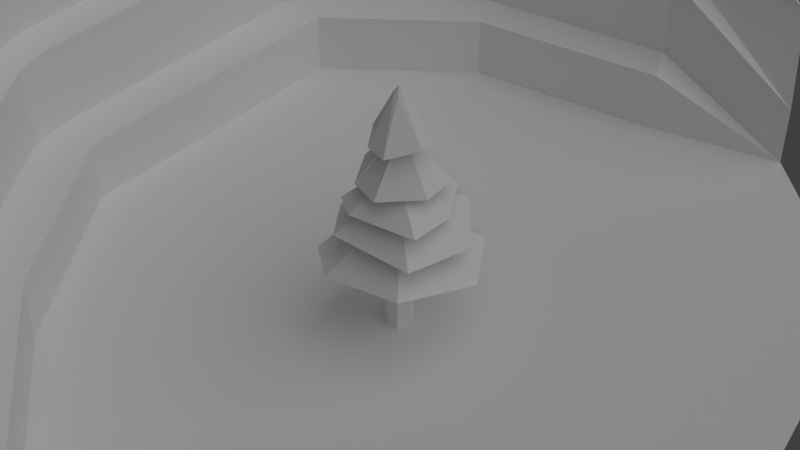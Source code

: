 # Source: mine-de-pierre.blend  (saved by Blender 2.60.0; exported with 4.5.12 LTS)
import bpy
from mathutils import Matrix  # noqa: F401  (used for matrix-valued properties, if any)

bpy.ops.wm.read_factory_settings(use_empty=True)
scene = bpy.context.scene
scene.name = 'Scene'

# ---- collections
col_collection_1 = bpy.data.collections.new('Collection 1'); scene.collection.children.link(col_collection_1)

# ---- materials (node trees are filled in below, after node groups)
mat_material = bpy.data.materials.new('Material')
mat_material.alpha_threshold = 0.0
mat_material.use_transparent_shadow = False
mat_material.roughness = 0.5
mat_material.specular_intensity = 0.0

# ---- material node trees

# ---- world
world_world = bpy.data.worlds.new('World'); scene.world = world_world
world_world.color = (0.05088, 0.05088, 0.05088)
world_world.use_sun_shadow = False
world_world.sun_shadow_jitter_overblur = 0.0
world_world.cycles.sampling_method = 'MANUAL'
world_world.cycles.sample_map_resolution = 256

# ---- cameras
cam_camera = bpy.data.cameras.new('Camera')
cam_camera.clip_end = 100.0
cam_camera.lens = 70.0
cam_camera.ortho_scale = 7.314
cam_camera.dof.focus_distance = 0.0
cam_camera.dof.aperture_fstop = 128.0

# ---- lights
light_lamp = bpy.data.lights.new('Lamp', 'SUN')
light_lamp.transmission_factor = 0.0
light_lamp.cutoff_distance = 30.0
light_lamp.angle = 1.571
light_lamp.energy = 1.0
light_lamp.shadow_buffer_clip_start = 1.001
light_lamp.shadow_soft_size = 1.0
light_lamp.shadow_cascade_max_distance = 1000.0
light_lamp.cycles.use_multiple_importance_sampling = False

# ---- meshes
me_cube = bpy.data.meshes.new('Cube')
me_cube.from_pydata([(5.67, -0.5046, -0.5046), (5.67, -0.5046, 0.5046), (5.67, -0.5046, 0.6049), (5.67, -0.5046, 1.394), (5.67, -0.5046, 1.551), (5.67, -0.5046, 2.441), (5.67, -0.5046, 2.641), (5.67, -0.5046, 3.541), (5.67, -0.5046, 3.641), (5.67, -0.5046, 4.441)], [(0, 1), (1, 2), (2, 3), (3, 4), (4, 5), (6, 5), (6, 7), (8, 7), (8, 9)], [])
me_cube.use_remesh_preserve_volume = False
me_cube.use_remesh_preserve_attributes = False
me_cube.use_mirror_vertex_groups = False
me_cube.update()
me_plane_001 = bpy.data.meshes.new('Plane.001')
me_plane_001.from_pydata([(-0.7677, 0.8297, 0.0), (1.0, -0.185, 0.0), (-0.9575, 2.98e-07, 0.0), (0.185, -1.0, 0.0), (0.2323, 1.063, 0.0), (-0.09488, -0.09248, 0.0), (0.2323, 1.063, 0.185), (-0.9575, 2.98e-07, 0.185), (-0.5366, -1.078, 0.1791), (-1.096, -0.07765, 0.1791), (-1.089, 0.03002, 0.1848), (-0.7943, 0.9435, 0.1892), (-0.5366, -1.078, 0.4291), (-1.096, -0.07765, 0.4291), (-0.899, 0.8597, 0.4348), (-1.193, -0.1319, 0.4291), (-1.089, 0.03002, 0.4348), (-1.013, 0.8858, 0.4361), (-1.203, 0.0561, 0.4361), (0.2057, 1.177, 0.4391), (-0.7943, 0.9435, 0.4391), (-0.7576, -0.5206, 0.0), (-0.8964, -0.5983, 0.4291), (-0.3614, 1.168, 0.4391), (-0.3879, 1.282, 0.4399), (-0.3563, -0.5334, 0.0), (0.6207, 1.1, 0.185), (-0.1242, -1.304, 0.1791), (-0.9932, -0.6525, 0.6912), (0.1792, 1.291, 0.702), (-0.8208, 1.057, 0.702), (-0.714, -1.192, 0.6912), (-1.288, -0.1684, 0.6912), (-1.193, -0.1319, 0.6912), (-1.303, 0.0561, 0.6982), (-1.013, 0.8858, 0.6982), (-1.11, 0.9079, 0.704), (-1.3, 0.07827, 0.704), (-1.293, -0.1319, 0.6912), (-1.089, -0.6891, 0.6912), (-1.074, -0.713, 0.6912), (-0.6334, -1.132, 0.6912), (-1.203, 0.0561, 0.6982), (-0.3879, 1.282, 0.702), (-0.02256, -1.242, 0.0), (0.6207, 1.1, 0.0), (-0.3614, 1.168, 0.1892), (-0.3348, 1.055, 0.185), (-0.5262, -0.04624, 0.0), (-0.3348, 1.055, 0.0), (-0.1064, -1.0, 0.0), (-0.9932, -0.6525, 0.4291), (-0.8964, -0.5983, 0.1791), (-0.7576, -0.5206, 0.185), (0.04504, -0.5462, 0.0), (0.1792, 1.291, 0.4399), (-0.8208, 1.057, 0.4399), (-0.6334, -1.132, 0.4291), (0.2057, 1.177, 0.1892), (-0.899, 0.8597, 0.1848), (-0.3978, -1.0, 0.185), (-0.7677, 0.8297, 0.185), (-0.3978, -1.0, 0.0), (1.0, 0.6301, 0.0), (-0.8948, 1.131, 0.702), (-1.087, 0.9598, 0.6982), (-0.4314, 1.366, 0.6988), (-0.8643, 1.141, 0.6988), (-0.3893, 1.377, 0.6976), (0.1778, 1.385, 0.6976), (-0.2954, -1.299, 0.4291), (0.5847, 1.201, 0.4399)], [], [(7, 61, 59, 10), (61, 11, 59), (59, 11, 20, 14), (16, 14, 17, 18), (13, 16, 18, 15), (20, 56, 17, 14), (62, 21, 53, 60), (52, 9, 13, 22), (12, 22, 51, 57), (49, 0, 2, 48), (48, 5, 4, 49), (0, 49, 47, 61), (61, 47, 46, 11), (11, 46, 23, 20), (46, 58, 19, 23), (23, 19, 55, 24), (25, 21, 62, 50), (5, 48, 25, 54), (1, 54, 3), (4, 45, 6), (6, 45, 58), (62, 60, 44), (12, 57, 27), (3, 50, 44), (62, 44, 50), (41, 28, 40, 31), (28, 33, 32, 39), (28, 39, 40), (34, 42, 37), (32, 33, 38), (63, 1, 5, 4), (61, 0, 2, 7), (9, 10, 7), (16, 10, 9, 13), (16, 14, 59, 10), (7, 2, 21, 53), (52, 53, 60, 8), (9, 7, 53, 52), (22, 52, 8, 12), (15, 13, 22, 51), (6, 4, 49, 47), (58, 6, 47, 46), (24, 23, 20, 56), (50, 25, 54, 3), (21, 2, 48, 25), (54, 5, 1), (4, 45, 63), (19, 26, 58), (55, 26, 19), (26, 45, 58), (44, 8, 60), (27, 12, 8), (44, 27, 8), (43, 24, 56, 30), (29, 55, 24, 43), (33, 15, 51, 28), (28, 51, 57, 41), (30, 56, 17, 35), (42, 18, 15, 33), (35, 17, 18, 42), (34, 42, 33, 38), (36, 35, 42, 37), (30, 35, 65, 64), (43, 30, 67, 66), (29, 43, 68, 69), (43, 66, 68), (30, 64, 67), (35, 36, 65), (41, 57, 70), (27, 57, 70), (31, 41, 70), (29, 71, 55), (26, 55, 71), (29, 69, 71)])
me_plane_001.use_remesh_preserve_volume = False
me_plane_001.use_remesh_preserve_attributes = False
me_plane_001.use_mirror_vertex_groups = False
me_plane_001.update()
me_cylinder = bpy.data.meshes.new('Cylinder')
me_cylinder.from_pydata([(-2.937e-08, 0.225, 0.0), (0.1804, 0.1101, 0.0), (0.2288, -0.03064, 0.0), (0.09853, -0.2065, 0.0), (-0.05975, -0.1847, 0.0), (-0.2167, -0.03064, 0.0), (-0.2077, 0.08586, 0.0), (-2.937e-08, 0.1377, 1.92), (0.1077, 0.08586, 1.92), (0.1343, -0.03064, 1.92), (0.05975, -0.1241, 1.92), (-0.05975, -0.1241, 1.92), (-0.1343, -0.03064, 1.92), (-0.1077, 0.08586, 1.92), (-0.09118, 0.07272, 2.32), (-0.1137, -0.02595, 2.32), (-0.0506, -0.1051, 2.32), (0.0506, -0.1051, 2.32), (0.1137, -0.02595, 2.32), (0.09118, 0.07272, 2.32), (-3.008e-08, 0.1166, 2.32), (-0.08469, 0.06754, 2.631), (-0.1056, -0.0241, 2.631), (-0.047, -0.0976, 2.631), (0.047, -0.0976, 2.631), (0.1056, -0.0241, 2.631), (0.08469, 0.06754, 2.631), (-3.037e-08, 0.1083, 2.631), (-3.118e-08, 0.09321, 3.231), (0.07288, 0.05812, 3.231), (0.09088, -0.02074, 3.231), (0.04044, -0.08398, 3.231), (-0.04044, -0.08398, 3.231), (-0.09088, -0.02074, 3.231), (-0.07288, 0.05812, 3.231), (-0.05473, 0.04364, 3.831), (-0.06825, -0.01558, 3.831), (-0.03037, -0.06307, 3.831), (0.03037, -0.06307, 3.831), (0.06825, -0.01558, 3.831), (0.05473, 0.04364, 3.831), (-3.221e-08, 0.07, 3.831), (0.5745, -1.01, 1.378), (1.225, -0.0923, 1.269), (0.884, 0.7829, 1.298), (0.09457, 1.049, 1.32), (-0.8346, 0.5813, 1.249), (-0.5792, -0.919, 1.235), (-0.9831, -0.4609, 1.221), (-0.8378, -0.1053, 1.758), (-0.5801, -0.6905, 1.781), (0.627, -0.84, 1.781), (1.064, 0.02748, 1.746), (0.5959, 0.8166, 1.865), (-0.8002, 0.4213, 1.732), (0.7615, 0.004015, 2.144), (0.6152, -0.6531, 2.186), (0.52, 0.6444, 2.201), (0.11, 0.6806, 2.228), (-0.3777, -0.6347, 2.169), (-0.6602, -0.3522, 2.147), (-0.4576, 0.5226, 2.136), (-0.4257, -0.3934, 2.496), (0.000865, -0.6195, 2.522), (0.5577, -0.2374, 2.522), (0.6272, 0.2888, 2.512), (0.169, 0.5119, 2.478), (-0.3739, 0.3771, 2.583), (-0.5655, 0.1036, 2.576), (-0.2417, -0.3534, 3.123), (0.06651, -0.4978, 3.135), (0.4266, -0.1652, 3.191), (0.4226, 0.1429, 3.201), (0.09646, 0.3686, 3.204), (-0.2591, 0.3325, 3.214), (-0.4056, 0.05621, 3.168), (0.0, 0.0, 3.944), (-0.1202, 0.8807, 1.883)], [], [(7, 13, 14, 20), (13, 12, 15, 14), (12, 11, 16, 15), (11, 10, 17, 16), (10, 9, 18, 17), (9, 8, 19, 18), (8, 7, 20, 19), (26, 27, 28, 29), (25, 26, 29, 30), (24, 25, 30, 31), (23, 24, 31, 32), (22, 23, 32, 33), (21, 22, 33, 34), (27, 21, 34, 28), (28, 34, 35, 41), (34, 33, 36, 35), (33, 32, 37, 36), (32, 31, 38, 37), (31, 30, 39, 38), (30, 29, 40, 39), (29, 28, 41, 40), (0, 6, 13, 7), (5, 12, 13, 6), (4, 11, 12, 5), (3, 10, 11, 4), (2, 9, 10, 3), (1, 8, 9, 2), (0, 7, 8, 1), (9, 10, 42, 43), (7, 8, 44, 45), (11, 12, 48, 47), (16, 17, 24, 23), (17, 18, 25, 24), (15, 16, 23, 22), (14, 15, 22, 21), (14, 21, 27, 20), (19, 20, 27, 26), (18, 19, 26, 25), (16, 17, 51, 50), (22, 23, 59, 60), (26, 27, 58, 57), (24, 25, 55, 56), (29, 30, 64, 65), (33, 34, 67, 68), (31, 32, 62, 63), (39, 40, 72, 71), (35, 36, 75, 74), (37, 38, 70, 69), (35, 36, 76), (36, 37, 76), (38, 39, 76), (39, 40, 76), (40, 41, 76), (35, 76, 41), (37, 38, 76), (38, 39, 71, 70), (40, 41, 73, 72), (35, 74, 73, 41), (36, 37, 69, 75), (32, 33, 68, 62), (30, 31, 63, 64), (28, 66, 67, 34), (28, 29, 65, 66), (23, 24, 56, 59), (21, 22, 60, 61), (25, 26, 57, 55), (21, 61, 58, 27), (17, 18, 52, 51), (18, 19, 53, 52), (14, 15, 49, 54), (15, 16, 50, 49), (19, 20, 77, 53), (14, 54, 77, 20), (7, 45, 46, 13), (12, 13, 46, 48), (8, 9, 43, 44), (10, 11, 47, 42)])
_uv = me_cylinder.uv_layers.new(name='UVTex')
_uv.uv.foreach_set('vector', [0.7892, 0.2141, 0.8139, 0.2141, 0.8139, 0.3041, 0.7892, 0.3041, 0.8139, 0.2141, 0.8388, 0.2141, 0.8388, 0.3041, 0.8139, 0.3041, 0.8388, 0.2141, 0.8637, 0.2141, 0.8637, 0.3041, 0.8388, 0.3041, 0.8637, 0.2141, 0.8887, 0.2141, 0.8887, 0.3041, 0.8637, 0.3041, 0.8887, 0.2141, 0.9136, 0.2141, 0.9136, 0.3041, 0.8887, 0.3041, 0.9136, 0.2141, 0.9385, 0.2141, 0.9385, 0.3041, 0.9136, 0.3041, 0.9385, 0.2141, 0.9632, 0.2141, 0.9632, 0.3041, 0.9385, 0.3041, 0.9255, 0.3866, 0.9452, 0.3866, 0.9452, 0.5222, 0.9255, 0.5222, 0.9057, 0.3866, 0.9255, 0.3866, 0.9255, 0.5222, 0.9057, 0.5222, 0.8859, 0.3866, 0.9057, 0.3866, 0.9057, 0.5222, 0.8859, 0.5222, 0.8661, 0.3866, 0.8859, 0.3866, 0.8859, 0.5222, 0.8661, 0.5222, 0.8463, 0.3866, 0.8661, 0.3866, 0.8661, 0.5222, 0.8463, 0.5222, 0.8266, 0.3866, 0.8463, 0.3866, 0.8463, 0.5222, 0.8266, 0.5222, 0.8068, 0.3866, 0.8266, 0.3866, 0.8266, 0.5222, 0.8068, 0.5222, 0.8105, 0.5287, 0.8285, 0.5287, 0.8285, 0.6646, 0.8105, 0.6646, 0.8285, 0.5287, 0.8466, 0.5287, 0.8466, 0.6646, 0.8285, 0.6646, 0.8466, 0.5287, 0.8647, 0.5287, 0.8647, 0.6646, 0.8466, 0.6646, 0.8647, 0.5287, 0.8828, 0.5287, 0.8828, 0.6646, 0.8647, 0.6646, 0.8828, 0.5287, 0.9009, 0.5287, 0.9009, 0.6646, 0.8828, 0.6646, 0.9009, 0.5287, 0.9189, 0.5287, 0.9189, 0.6646, 0.9009, 0.6646, 0.9189, 0.5287, 0.937, 0.5287, 0.937, 0.6646, 0.9189, 0.6646, 0.7526, 0.005987, 0.7933, 0.005987, 0.7933, 0.2063, 0.7526, 0.2063, 0.8199, 0.005987, 0.8199, 0.2063, 0.7933, 0.2063, 0.7933, 0.005987, 0.8582, 0.005987, 0.8582, 0.2063, 0.8199, 0.2063, 0.8199, 0.005987, 0.8897, 0.005987, 0.8897, 0.2063, 0.8582, 0.2063, 0.8582, 0.005987, 0.9279, 0.005987, 0.9279, 0.2063, 0.8897, 0.2063, 0.8897, 0.005987, 0.9577, 0.005987, 0.9577, 0.2063, 0.9279, 0.2063, 0.9279, 0.005987, 0.9944, 0.005987, 0.9944, 0.2063, 0.9577, 0.2063, 0.9577, 0.005987, 0.2785, 0.2651, 0.2683, 0.237, 0.4224, 0.09721, 0.502, 0.3303, 0.2331, 0.2911, 0.2607, 0.2896, 0.3645, 0.48, 0.1811, 0.48, 0.2394, 0.2266, 0.2143, 0.2429, 0.06131, 0.08056, 0.1778, 0.01408, 0.8642, 0.3114, 0.8863, 0.3114, 0.8863, 0.3815, 0.8642, 0.3815, 0.8863, 0.3114, 0.9084, 0.3114, 0.9084, 0.3815, 0.8863, 0.3815, 0.8421, 0.3114, 0.8642, 0.3114, 0.8642, 0.3815, 0.8421, 0.3815, 0.8201, 0.3114, 0.8421, 0.3114, 0.8421, 0.3815, 0.8201, 0.3815, 0.8201, 0.3114, 0.8201, 0.3815, 0.798, 0.3815, 0.798, 0.3114, 0.9305, 0.3114, 0.9525, 0.3114, 0.9525, 0.3815, 0.9305, 0.3815, 0.9084, 0.3114, 0.9305, 0.3114, 0.9305, 0.3815, 0.9084, 0.3815, 0.2095, 0.8347, 0.2368, 0.8342, 0.3774, 0.978, 0.1146, 0.978, 0.585, 0.8129, 0.5932, 0.8318, 0.4878, 0.9293, 0.4403, 0.8549, 0.6312, 0.8047, 0.6165, 0.7921, 0.6688, 0.6694, 0.756, 0.7034, 0.6134, 0.8382, 0.63, 0.8245, 0.7718, 0.8637, 0.6939, 0.9868, 0.635, 0.2618, 0.6445, 0.2502, 0.7668, 0.2749, 0.7041, 0.3824, 0.6155, 0.2357, 0.6123, 0.2486, 0.5048, 0.2671, 0.5079, 0.1923, 0.643, 0.2351, 0.6293, 0.2272, 0.5923, 0.09933, 0.7073, 0.1161, 0.4751, 0.5531, 0.4842, 0.5545, 0.4777, 0.6422, 0.4155, 0.6197, 0.4906, 0.5406, 0.4848, 0.5353, 0.522, 0.4623, 0.5628, 0.5145, 0.4754, 0.536, 0.4704, 0.5446, 0.3778, 0.5137, 0.4234, 0.4623, 0.6747, 0.4699, 0.6814, 0.461, 0.6968, 0.4797, 0.6814, 0.461, 0.6913, 0.4561, 0.6968, 0.4797, 0.7023, 0.4561, 0.7122, 0.461, 0.6968, 0.4797, 0.7122, 0.461, 0.7189, 0.4699, 0.6968, 0.4797, 0.7189, 0.4699, 0.721, 0.4807, 0.6968, 0.4797, 0.6747, 0.4699, 0.6968, 0.4797, 0.6726, 0.4807, 0.6913, 0.4561, 0.7023, 0.4561, 0.6968, 0.4797, 0.4704, 0.5446, 0.4751, 0.5531, 0.4155, 0.6197, 0.3778, 0.5137, 0.4842, 0.5545, 0.4904, 0.5485, 0.5571, 0.5946, 0.4777, 0.6422, 0.4906, 0.5406, 0.5628, 0.5145, 0.5571, 0.5946, 0.4904, 0.5485, 0.4848, 0.5353, 0.4754, 0.536, 0.4234, 0.4623, 0.522, 0.4623, 0.6293, 0.2272, 0.6155, 0.2357, 0.5079, 0.1923, 0.5923, 0.09933, 0.6445, 0.2502, 0.643, 0.2351, 0.7073, 0.1161, 0.7668, 0.2749, 0.6204, 0.2599, 0.5846, 0.3824, 0.5048, 0.2671, 0.6123, 0.2486, 0.6204, 0.2599, 0.635, 0.2618, 0.7041, 0.3824, 0.5846, 0.3824, 0.5932, 0.8318, 0.6134, 0.8382, 0.6939, 0.9868, 0.4878, 0.9293, 0.5962, 0.7944, 0.585, 0.8129, 0.4403, 0.8549, 0.5258, 0.6694, 0.63, 0.8245, 0.6312, 0.8047, 0.756, 0.7034, 0.7718, 0.8637, 0.5962, 0.7944, 0.5258, 0.6694, 0.6688, 0.6694, 0.6165, 0.7921, 0.2368, 0.8342, 0.2518, 0.8116, 0.4582, 0.7811, 0.3774, 0.978, 0.2518, 0.8116, 0.24, 0.7857, 0.3286, 0.6273, 0.4582, 0.7811, 0.1961, 0.793, 0.193, 0.8168, 0.03389, 0.8593, 0.02048, 0.7436, 0.193, 0.8168, 0.2095, 0.8347, 0.1146, 0.978, 0.03389, 0.8593, 0.24, 0.7857, 0.2155, 0.7798, 0.1691, 0.6246, 0.3286, 0.6273, 0.1961, 0.793, 0.02048, 0.7436, 0.1691, 0.6246, 0.2155, 0.7798, 0.2331, 0.2911, 0.1811, 0.48, 0.01024, 0.3165, 0.2119, 0.2718, 0.2143, 0.2429, 0.2119, 0.2718, 0.01024, 0.3165, 0.06131, 0.08056, 0.2607, 0.2896, 0.2785, 0.2651, 0.502, 0.3303, 0.3645, 0.48, 0.2683, 0.237, 0.2394, 0.2266, 0.1778, 0.01408, 0.4224, 0.09721])
me_cylinder.materials.append(mat_material)
me_cylinder.use_remesh_preserve_volume = False
me_cylinder.use_remesh_preserve_attributes = False
me_cylinder.use_mirror_vertex_groups = False
me_cylinder.update()
arm_armature_002 = bpy.data.armatures.new('Armature.002')  # bones are not reproduced

# ---- objects
ob_cube = bpy.data.objects.new('Cube', me_cube)
ob_plane_001 = bpy.data.objects.new('Plane.001', me_plane_001)
ob_armature = bpy.data.objects.new('Armature', arm_armature_002)
ob_cylinder = bpy.data.objects.new('Cylinder', me_cylinder)
ob_lamp = bpy.data.objects.new('Lamp', light_lamp)
ob_camera = bpy.data.objects.new('Camera', cam_camera)

# ---- transforms, parenting, visibility, modifiers, constraints
ob_cube.location = (4.111, -3.696, 0.1061)
ob_cube.lineart.crease_threshold = 0.0
ob_plane_001.location = (0.0, 0.0, 0.0)
ob_plane_001.scale = (5.407, 5.407, 5.407)
ob_plane_001.lineart.crease_threshold = 0.0
ob_armature.location = (0.0, 0.0, 0.0)
ob_armature.hide_viewport = True
ob_armature.lineart.crease_threshold = 0.0
ob_cylinder.parent = ob_armature
ob_cylinder.location = (0.0, 0.0, 0.0)
ob_cylinder.hide_viewport = True
ob_cylinder.lineart.crease_threshold = 0.0
_vg = ob_cylinder.vertex_groups.new(name='Bone')
for _i, _w in zip([0, 1, 2, 3, 4, 5, 6, 7, 8, 9, 10, 11, 12, 13, 14, 15, 16, 17, 18, 19, 20, 21, 22, 23, 24, 25, 26, 27, 28, 29, 30, 31, 32, 33, 34, 35, 36, 37, 38, 39, 40, 41, 42, 43, 44, 45, 46, 47, 48, 49, 50, 51, 52, 53, 54, 55, 56, 57, 58, 59, 60, 61, 62, 63, 64, 65, 66, 67, 68, 69, 70, 71, 72, 73, 74, 75, 76, 77], [1.0, 1.0, 1.0, 1.0, 1.0, 1.0, 1.0, 1.0, 1.0, 1.0, 1.0, 1.0, 1.0, 1.0, 0.9998, 0.9998, 0.9998, 0.9998, 0.9998, 0.9998, 0.9998, 0.9987, 0.9987, 0.9988, 0.9988, 0.9988, 0.9987, 0.9987, 0.9967, 0.9967, 0.9967, 0.9967, 0.9967, 0.9967, 0.9967, 0.9939, 0.9939, 0.9939, 0.9939, 0.9939, 0.9939, 0.9939, 1.0, 1.0, 1.0, 1.0, 1.0, 1.0, 1.0, 0.9998, 0.9998, 0.9997, 0.9997, 0.9997, 0.9998, 0.9985, 0.9985, 0.9985, 0.9985, 0.9985, 0.9985, 0.9985, 0.9959, 0.9959, 0.9959, 0.9959, 0.9959, 0.996, 0.996, 0.9929, 0.9929, 0.993, 0.993, 0.993, 0.993, 0.993, 0.9939, 0.9998]): _vg.add([_i], _w, 'REPLACE')
_m = ob_cylinder.modifiers.new('Armature', 'ARMATURE')
_m.object = ob_armature
_m.use_bone_envelopes = True
_m = ob_cylinder.modifiers.new('Armature.001', 'ARMATURE')
_m.object = ob_armature
_m.use_bone_envelopes = True
ob_lamp.location = (6.117, -0.9915, 8.343)
ob_lamp.rotation_euler = (0.6578, 0.05295, 1.439)
ob_lamp.lock_rotations_4d = False
ob_lamp.empty_display_type = 'ARROWS'
ob_lamp.color = (0.0, 0.0, 0.0, 0.0)
ob_lamp.lineart.crease_threshold = 0.0
ob_camera.location = (7.781, -13.29, 15.0)
ob_camera.rotation_euler = (0.8582, 0.0, 0.5287)
ob_camera.lock_rotations_4d = False
ob_camera.empty_display_type = 'ARROWS'
ob_camera.color = (0.0, 0.0, 0.0, 0.0)
ob_camera.display_type = 'WIRE'
ob_camera.lineart.crease_threshold = 0.0

# ---- collection membership
col_collection_1.objects.link(ob_cube)
col_collection_1.objects.link(ob_plane_001)
col_collection_1.objects.link(ob_armature)
col_collection_1.objects.link(ob_cylinder)
col_collection_1.objects.link(ob_lamp)
col_collection_1.objects.link(ob_camera)

# ---- scene / render settings (as saved in the file)
scene.camera = ob_camera
scene.frame_start = 1; scene.frame_end = 250; scene.frame_set(1)
scene.render.engine = 'BLENDER_EEVEE_NEXT'
scene.render.image_settings.color_mode = 'RGB'
scene.render.image_settings.compression = 90
scene.render.resolution_percentage = 50
scene.render.dither_intensity = 0.0
scene.render.bake_margin = 2
scene.render.bake_bias = 0.0
scene.cycles.use_denoising = False
scene.cycles.samples = 10
scene.cycles.sampling_pattern = 'TABULATED_SOBOL'
scene.cycles.light_sampling_threshold = 0.0
scene.cycles.use_adaptive_sampling = False
scene.cycles.use_light_tree = False
scene.cycles.blur_glossy = 0.0
scene.cycles.volume_bounces = 1
scene.cycles.pixel_filter_type = 'GAUSSIAN'
scene.cycles.sample_clamp_indirect = 0.0
scene.view_settings.view_transform = 'Standard'
bpy.context.view_layer.update()
